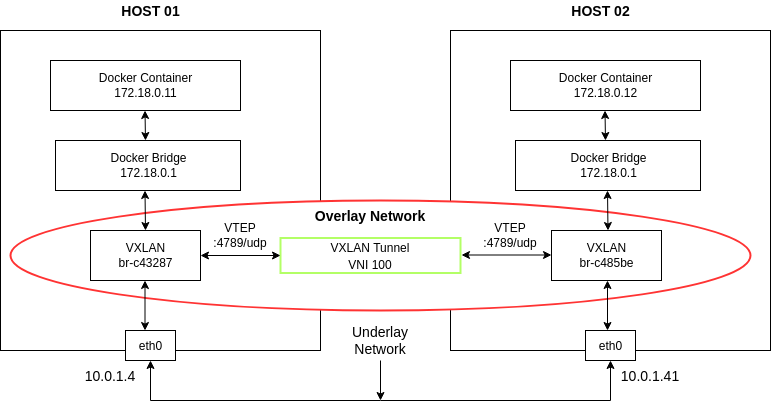

The diagram above was exported from draw.io. Its source (the exported page's mxGraphModel, read from the mxfile embedded in the PNG):
<mxGraphModel dx="868" dy="446" grid="1" gridSize="10" guides="1" tooltips="1" connect="1" arrows="1" fold="1" page="1" pageScale="1" pageWidth="850" pageHeight="1100" math="0" shadow="0">
  <root>
    <mxCell id="0" />
    <mxCell id="1" parent="0" />
    <mxCell id="3LhrJ_cFmJJ4xanoBAuh-1" value="" style="whiteSpace=wrap;html=1;aspect=fixed;" vertex="1" parent="1">
      <mxGeometry x="70" y="90" width="320" height="320" as="geometry" />
    </mxCell>
    <mxCell id="3LhrJ_cFmJJ4xanoBAuh-35" value="" style="whiteSpace=wrap;html=1;aspect=fixed;" vertex="1" parent="1">
      <mxGeometry x="520" y="90" width="320" height="320" as="geometry" />
    </mxCell>
    <mxCell id="3LhrJ_cFmJJ4xanoBAuh-53" value="" style="strokeWidth=2;html=1;shape=mxgraph.flowchart.start_1;whiteSpace=wrap;fontFamily=Helvetica;fontSize=14;fontColor=default;fillColor=#FFFFFF;shadow=0;strokeColor=#FF3333;" vertex="1" parent="1">
      <mxGeometry x="80" y="260" width="740" height="110" as="geometry" />
    </mxCell>
    <mxCell id="3LhrJ_cFmJJ4xanoBAuh-3" value="&lt;font style=&quot;font-size: 14px&quot;&gt;&lt;b&gt;HOST 01&lt;/b&gt;&lt;/font&gt;" style="text;html=1;align=center;verticalAlign=middle;resizable=0;points=[];autosize=1;strokeColor=none;fillColor=none;" vertex="1" parent="1">
      <mxGeometry x="185" y="60" width="70" height="20" as="geometry" />
    </mxCell>
    <mxCell id="3LhrJ_cFmJJ4xanoBAuh-6" value="Docker Container&lt;br&gt;172.18.0.11" style="html=1;" vertex="1" parent="1">
      <mxGeometry x="120" y="120" width="190" height="50" as="geometry" />
    </mxCell>
    <mxCell id="3LhrJ_cFmJJ4xanoBAuh-7" value="Docker Bridge&lt;br&gt;172.18.0.1" style="html=1;" vertex="1" parent="1">
      <mxGeometry x="125" y="200" width="185" height="50" as="geometry" />
    </mxCell>
    <mxCell id="3LhrJ_cFmJJ4xanoBAuh-8" value="&lt;div&gt;VXLAN&lt;/div&gt;&lt;div&gt;br-c43287&lt;/div&gt;" style="html=1;" vertex="1" parent="1">
      <mxGeometry x="160" y="290" width="110" height="50" as="geometry" />
    </mxCell>
    <mxCell id="3LhrJ_cFmJJ4xanoBAuh-9" value="eth0" style="html=1;" vertex="1" parent="1">
      <mxGeometry x="195" y="390" width="50" height="30" as="geometry" />
    </mxCell>
    <mxCell id="3LhrJ_cFmJJ4xanoBAuh-16" value="10.0.1.4" style="text;html=1;strokeColor=none;fillColor=none;align=center;verticalAlign=middle;whiteSpace=wrap;rounded=0;fontSize=14;" vertex="1" parent="1">
      <mxGeometry x="150" y="420" width="60" height="30" as="geometry" />
    </mxCell>
    <mxCell id="3LhrJ_cFmJJ4xanoBAuh-36" value="&lt;font style=&quot;font-size: 14px&quot;&gt;&lt;b&gt;HOST 02&lt;/b&gt;&lt;/font&gt;" style="text;html=1;align=center;verticalAlign=middle;resizable=0;points=[];autosize=1;strokeColor=none;fillColor=none;" vertex="1" parent="1">
      <mxGeometry x="635" y="60" width="70" height="20" as="geometry" />
    </mxCell>
    <mxCell id="3LhrJ_cFmJJ4xanoBAuh-37" value="Docker Container&lt;br&gt;172.18.0.12" style="html=1;" vertex="1" parent="1">
      <mxGeometry x="580" y="120" width="190" height="50" as="geometry" />
    </mxCell>
    <mxCell id="3LhrJ_cFmJJ4xanoBAuh-38" value="Docker Bridge&lt;br&gt;172.18.0.1" style="html=1;" vertex="1" parent="1">
      <mxGeometry x="585" y="200" width="185" height="50" as="geometry" />
    </mxCell>
    <mxCell id="3LhrJ_cFmJJ4xanoBAuh-39" value="&lt;div&gt;VXLAN&lt;/div&gt;&lt;div&gt;br-c485be&lt;/div&gt;" style="html=1;" vertex="1" parent="1">
      <mxGeometry x="621" y="290" width="110" height="50" as="geometry" />
    </mxCell>
    <mxCell id="3LhrJ_cFmJJ4xanoBAuh-40" value="eth0" style="html=1;" vertex="1" parent="1">
      <mxGeometry x="655" y="390" width="50" height="30" as="geometry" />
    </mxCell>
    <mxCell id="3LhrJ_cFmJJ4xanoBAuh-41" value="&lt;div&gt;10.0.1.41&lt;/div&gt;" style="text;html=1;strokeColor=none;fillColor=none;align=center;verticalAlign=middle;whiteSpace=wrap;rounded=0;fontSize=14;" vertex="1" parent="1">
      <mxGeometry x="690" y="420" width="60" height="30" as="geometry" />
    </mxCell>
    <mxCell id="3LhrJ_cFmJJ4xanoBAuh-51" value="" style="endArrow=classic;startArrow=classic;html=1;rounded=0;fontFamily=Helvetica;fontSize=14;fontColor=default;exitX=0.5;exitY=1;exitDx=0;exitDy=0;entryX=0.5;entryY=1;entryDx=0;entryDy=0;" edge="1" parent="1" source="3LhrJ_cFmJJ4xanoBAuh-9" target="3LhrJ_cFmJJ4xanoBAuh-40">
      <mxGeometry width="50" height="50" relative="1" as="geometry">
        <mxPoint x="380" y="330" as="sourcePoint" />
        <mxPoint x="430" y="280" as="targetPoint" />
        <Array as="points">
          <mxPoint x="220" y="460" />
          <mxPoint x="450" y="460" />
          <mxPoint x="680" y="460" />
        </Array>
      </mxGeometry>
    </mxCell>
    <mxCell id="3LhrJ_cFmJJ4xanoBAuh-58" value="" style="edgeStyle=orthogonalEdgeStyle;rounded=0;orthogonalLoop=1;jettySize=auto;html=1;fontFamily=Helvetica;fontSize=14;fontColor=default;" edge="1" parent="1" source="3LhrJ_cFmJJ4xanoBAuh-56">
      <mxGeometry relative="1" as="geometry">
        <mxPoint x="450" y="460" as="targetPoint" />
      </mxGeometry>
    </mxCell>
    <mxCell id="3LhrJ_cFmJJ4xanoBAuh-56" value="Underlay Network" style="text;html=1;strokeColor=none;fillColor=none;align=center;verticalAlign=middle;whiteSpace=wrap;rounded=0;shadow=0;fontFamily=Helvetica;fontSize=14;fontColor=default;" vertex="1" parent="1">
      <mxGeometry x="420" y="380" width="60" height="40" as="geometry" />
    </mxCell>
    <mxCell id="3LhrJ_cFmJJ4xanoBAuh-67" value="&lt;b&gt;Overlay Network&lt;br&gt;&lt;/b&gt;" style="text;html=1;strokeColor=none;fillColor=none;align=center;verticalAlign=middle;whiteSpace=wrap;rounded=0;shadow=0;fontFamily=Helvetica;fontSize=14;fontColor=default;" vertex="1" parent="1">
      <mxGeometry x="370" y="260" width="140" height="30" as="geometry" />
    </mxCell>
    <mxCell id="3LhrJ_cFmJJ4xanoBAuh-68" value="&lt;div&gt;&lt;font style=&quot;font-size: 12px&quot;&gt;VXLAN Tunnel&lt;/font&gt;&lt;/div&gt;&lt;div&gt;&lt;font style=&quot;font-size: 12px&quot;&gt;VNI 100&lt;br&gt;&lt;/font&gt;&lt;/div&gt;" style="rounded=0;whiteSpace=wrap;html=1;shadow=0;fontFamily=Helvetica;fontSize=14;fontColor=default;strokeColor=#B3FF66;strokeWidth=2;fillColor=#FFFFFF;" vertex="1" parent="1">
      <mxGeometry x="350" y="297.5" width="180" height="35" as="geometry" />
    </mxCell>
    <mxCell id="3LhrJ_cFmJJ4xanoBAuh-69" value="" style="endArrow=classic;startArrow=classic;html=1;rounded=0;fontFamily=Helvetica;fontSize=12;fontColor=default;entryX=0;entryY=0.5;entryDx=0;entryDy=0;exitX=1;exitY=0.5;exitDx=0;exitDy=0;" edge="1" parent="1" source="3LhrJ_cFmJJ4xanoBAuh-8" target="3LhrJ_cFmJJ4xanoBAuh-68">
      <mxGeometry width="50" height="50" relative="1" as="geometry">
        <mxPoint x="270" y="320" as="sourcePoint" />
        <mxPoint x="350" y="320" as="targetPoint" />
        <Array as="points" />
      </mxGeometry>
    </mxCell>
    <mxCell id="3LhrJ_cFmJJ4xanoBAuh-70" value="" style="endArrow=classic;startArrow=classic;html=1;rounded=0;fontFamily=Helvetica;fontSize=12;fontColor=default;entryX=0;entryY=0.5;entryDx=0;entryDy=0;exitX=1;exitY=0.5;exitDx=0;exitDy=0;" edge="1" parent="1">
      <mxGeometry width="50" height="50" relative="1" as="geometry">
        <mxPoint x="531" y="314.5" as="sourcePoint" />
        <mxPoint x="621" y="314.5" as="targetPoint" />
        <Array as="points" />
      </mxGeometry>
    </mxCell>
    <mxCell id="3LhrJ_cFmJJ4xanoBAuh-71" value="&lt;div&gt;VTEP &lt;br&gt;&lt;/div&gt;&lt;div&gt;:4789/udp&lt;br&gt;&lt;/div&gt;" style="text;html=1;strokeColor=none;fillColor=none;align=center;verticalAlign=middle;whiteSpace=wrap;rounded=0;shadow=0;fontFamily=Helvetica;fontSize=12;fontColor=default;" vertex="1" parent="1">
      <mxGeometry x="280" y="280" width="60" height="30" as="geometry" />
    </mxCell>
    <mxCell id="3LhrJ_cFmJJ4xanoBAuh-72" value="&lt;div&gt;VTEP &lt;br&gt;&lt;/div&gt;&lt;div&gt;:4789/udp&lt;br&gt;&lt;/div&gt;" style="text;html=1;strokeColor=none;fillColor=none;align=center;verticalAlign=middle;whiteSpace=wrap;rounded=0;shadow=0;fontFamily=Helvetica;fontSize=12;fontColor=default;" vertex="1" parent="1">
      <mxGeometry x="550" y="280" width="60" height="30" as="geometry" />
    </mxCell>
    <mxCell id="3LhrJ_cFmJJ4xanoBAuh-79" value="" style="endArrow=classic;startArrow=classic;html=1;rounded=0;fontFamily=Helvetica;fontSize=12;fontColor=default;" edge="1" parent="1">
      <mxGeometry width="50" height="50" relative="1" as="geometry">
        <mxPoint x="215" y="200" as="sourcePoint" />
        <mxPoint x="214.5" y="170" as="targetPoint" />
        <Array as="points">
          <mxPoint x="214.5" y="170" />
        </Array>
      </mxGeometry>
    </mxCell>
    <mxCell id="3LhrJ_cFmJJ4xanoBAuh-81" value="" style="endArrow=classic;startArrow=classic;html=1;rounded=0;fontFamily=Helvetica;fontSize=12;fontColor=default;exitX=0.5;exitY=0;exitDx=0;exitDy=0;" edge="1" parent="1" source="3LhrJ_cFmJJ4xanoBAuh-8">
      <mxGeometry width="50" height="50" relative="1" as="geometry">
        <mxPoint x="215" y="280" as="sourcePoint" />
        <mxPoint x="214.5" y="250" as="targetPoint" />
        <Array as="points">
          <mxPoint x="214.5" y="250" />
        </Array>
      </mxGeometry>
    </mxCell>
    <mxCell id="3LhrJ_cFmJJ4xanoBAuh-84" value="" style="endArrow=classic;startArrow=classic;html=1;rounded=0;fontFamily=Helvetica;fontSize=12;fontColor=default;exitX=0.5;exitY=0;exitDx=0;exitDy=0;" edge="1" parent="1">
      <mxGeometry width="50" height="50" relative="1" as="geometry">
        <mxPoint x="677.5" y="290" as="sourcePoint" />
        <mxPoint x="677" y="250" as="targetPoint" />
        <Array as="points" />
      </mxGeometry>
    </mxCell>
    <mxCell id="3LhrJ_cFmJJ4xanoBAuh-85" value="" style="endArrow=classic;startArrow=classic;html=1;rounded=0;fontFamily=Helvetica;fontSize=12;fontColor=default;" edge="1" parent="1">
      <mxGeometry width="50" height="50" relative="1" as="geometry">
        <mxPoint x="675" y="200" as="sourcePoint" />
        <mxPoint x="674.5" y="170" as="targetPoint" />
        <Array as="points">
          <mxPoint x="674.5" y="170" />
        </Array>
      </mxGeometry>
    </mxCell>
    <mxCell id="3LhrJ_cFmJJ4xanoBAuh-86" value="" style="endArrow=classic;startArrow=classic;html=1;rounded=0;fontFamily=Helvetica;fontSize=12;fontColor=default;" edge="1" parent="1">
      <mxGeometry width="50" height="50" relative="1" as="geometry">
        <mxPoint x="677" y="390" as="sourcePoint" />
        <mxPoint x="677" y="340" as="targetPoint" />
        <Array as="points">
          <mxPoint x="677" y="340" />
        </Array>
      </mxGeometry>
    </mxCell>
    <mxCell id="3LhrJ_cFmJJ4xanoBAuh-87" value="" style="endArrow=classic;startArrow=classic;html=1;rounded=0;fontFamily=Helvetica;fontSize=12;fontColor=default;" edge="1" parent="1">
      <mxGeometry width="50" height="50" relative="1" as="geometry">
        <mxPoint x="214.5" y="390" as="sourcePoint" />
        <mxPoint x="214.5" y="340" as="targetPoint" />
        <Array as="points">
          <mxPoint x="214.5" y="340" />
        </Array>
      </mxGeometry>
    </mxCell>
  </root>
</mxGraphModel>